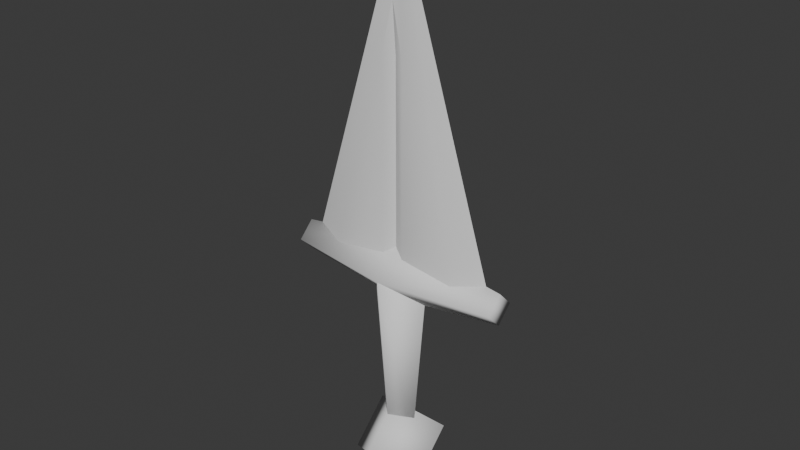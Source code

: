# Source: weapon_dagger.blend  (saved by Blender 4.0.36; exported with 4.5.12 LTS)
import bpy
from mathutils import Matrix  # noqa: F401  (used for matrix-valued properties, if any)

bpy.ops.wm.read_factory_settings(use_empty=True)
scene = bpy.context.scene
scene.name = 'Scene'

# ---- collections
col_collection = bpy.data.collections.new('Collection'); scene.collection.children.link(col_collection)

# ---- node groups
ng_auto_smooth = bpy.data.node_groups.new('Auto Smooth', 'GeometryNodeTree')
_s = ng_auto_smooth.interface.new_socket(name='Geometry', in_out='OUTPUT', socket_type='NodeSocketGeometry')
_s = ng_auto_smooth.interface.new_socket(name='Geometry', in_out='INPUT', socket_type='NodeSocketGeometry')
_s = ng_auto_smooth.interface.new_socket(name='Angle', in_out='INPUT', socket_type='NodeSocketFloat')
_s.subtype = 'ANGLE'
_s.min_value = 0.0
_s.max_value = 3.142
ng_auto_smooth.is_modifier = True
_N = ng_auto_smooth.nodes; _L = ng_auto_smooth.links
n0 = _N.new('NodeGroupOutput'); n0.name = 'Group Output'; n0.location = (480, -100)
n1 = _N.new('NodeGroupInput'); n1.name = 'Group Input'; n1.location = (-420, -300)
n2 = _N.new('NodeGroupInput'); n2.name = 'Group Input.001'; n2.location = (-60, -100)
n3 = _N.new('GeometryNodeSetShadeSmooth'); n3.name = 'Set Shade Smooth'; n3.location = (120, -100)
n3.domain = 'EDGE'
n4 = _N.new('GeometryNodeSetShadeSmooth'); n4.name = 'Set Shade Smooth.001'; n4.location = (300, -100)
n5 = _N.new('GeometryNodeInputMeshEdgeAngle'); n5.name = 'Edge Angle'; n5.location = (-420, -220)
n6 = _N.new('GeometryNodeInputEdgeSmooth'); n6.name = 'Is Edge Smooth'; n6.location = (-60, -160)
n7 = _N.new('GeometryNodeInputShadeSmooth'); n7.name = 'Is Face Smooth'; n7.location = (-240, -340)
n8 = _N.new('FunctionNodeBooleanMath'); n8.name = 'Boolean Math'; n8.location = (-60, -220)
n9 = _N.new('FunctionNodeCompare'); n9.name = 'Compare'; n9.location = (-240, -180)
n9.operation = 'LESS_EQUAL'
_L.new(n5.outputs[0], n9.inputs[0])
_L.new(n4.outputs[0], n0.inputs[0])
_L.new(n1.outputs[1], n9.inputs[1])
_L.new(n9.outputs[0], n8.inputs[0])
_L.new(n7.outputs[0], n8.inputs[1])
_L.new(n2.outputs[0], n3.inputs[0])
_L.new(n6.outputs[0], n3.inputs[1])
_L.new(n3.outputs[0], n4.inputs[0])
_L.new(n8.outputs[0], n3.inputs[2])
n0.is_active_output = True

# ---- world
world_world = bpy.data.worlds.new('World'); scene.world = world_world
world_world.use_nodes = True; world_world.node_tree.nodes.clear()
_N = world_world.node_tree.nodes; _L = world_world.node_tree.links
n0 = _N.new('ShaderNodeOutputWorld'); n0.name = 'World Output'; n0.location = (300, 300)
n1 = _N.new('ShaderNodeBackground'); n1.name = 'Background'; n1.location = (10, 300)
n1.inputs[0].default_value = (0.05088, 0.05088, 0.05088, 1.0)
_L.new(n1.outputs[0], n0.inputs[0])
n0.is_active_output = True
world_world.color = (0.05088, 0.05088, 0.05088)
world_world.use_sun_shadow = False
world_world.sun_shadow_jitter_overblur = 0.0

# ---- meshes
me_cube_002 = bpy.data.meshes.new('Cube.002')
me_cube_002.from_pydata([(3.725e-09, -0.08536, 0.01464), (0.07071, -0.03536, -0.03536), (-3.725e-09, -0.01464, 0.08536), (0.07071, 0.03536, 0.03536), (-0.07071, -0.03536, -0.03536), (3.725e-09, 0.01464, -0.08536), (-0.07071, 0.03536, 0.03536), (-3.725e-09, 0.08536, -0.01464)], [], [(0, 1, 3, 2), (2, 3, 7, 6), (6, 7, 5, 4), (4, 5, 1, 0), (2, 6, 4, 0), (7, 3, 1, 5)])
me_cube_002.polygons.foreach_set('use_smooth', [True] * 6)
_uv = me_cube_002.uv_layers.new(name='UVMap')
_uv.uv.foreach_set('vector', [0.375, 0.0, 0.625, 0.0, 0.625, 0.25, 0.375, 0.25, 0.375, 0.25, 0.625, 0.25, 0.625, 0.5, 0.375, 0.5, 0.375, 0.5, 0.625, 0.5, 0.625, 0.75, 0.375, 0.75, 0.375, 0.75, 0.625, 0.75, 0.625, 1.0, 0.375, 1.0, 0.125, 0.5, 0.375, 0.5, 0.375, 0.75, 0.125, 0.75, 0.625, 0.5, 0.875, 0.5, 0.875, 0.75, 0.625, 0.75])
me_cube_002.update()
me_cube_003 = bpy.data.meshes.new('Cube.003')
me_cube_003.from_pydata([(0.0, -0.02828, -0.04), (0.0, -0.05657, 0.3), (-0.02828, 0.0, -0.04), (-0.05657, 0.0, 0.3), (0.02828, 0.0, -0.04), (0.05657, 0.0, 0.3), (0.0, 0.02828, -0.04), (0.0, 0.05657, 0.3)], [], [(0, 1, 3, 2), (2, 3, 7, 6), (6, 7, 5, 4), (4, 5, 1, 0), (2, 6, 4, 0), (7, 3, 1, 5)])
me_cube_003.polygons.foreach_set('use_smooth', [True] * 6)
_uv = me_cube_003.uv_layers.new(name='UVMap')
_uv.uv.foreach_set('vector', [0.375, 0.0, 0.625, 0.0, 0.625, 0.25, 0.375, 0.25, 0.375, 0.25, 0.625, 0.25, 0.625, 0.5, 0.375, 0.5, 0.375, 0.5, 0.625, 0.5, 0.625, 0.75, 0.375, 0.75, 0.375, 0.75, 0.625, 0.75, 0.625, 1.0, 0.375, 1.0, 0.125, 0.5, 0.375, 0.5, 0.375, 0.75, 0.125, 0.75, 0.625, 0.5, 0.875, 0.5, 0.875, 0.75, 0.625, 0.75])
me_cube_003.update()
me_cube_005 = bpy.data.meshes.new('Cube.005')
me_cube_005.from_pydata([(-0.2, 0.0, -0.02828), (-0.2, -0.02828, 0.0), (-0.2, 0.02828, 0.0), (-0.2, 0.0, 0.02828), (0.2, 0.0, -0.02828), (0.2, -0.02828, 0.0), (0.2, 0.02828, 0.0), (0.2, 0.0, 0.02828), (0.0, 0.05657, 0.0), (0.0, 0.0, 0.05657), (0.0, 0.0, -0.05657), (0.0, -0.05657, 0.0)], [], [(0, 1, 3, 2), (8, 9, 7, 6), (6, 7, 5, 4), (10, 11, 1, 0), (8, 6, 4, 10), (9, 3, 1, 11), (7, 9, 11, 5), (2, 8, 10, 0), (4, 5, 11, 10), (2, 3, 9, 8)])
me_cube_005.polygons.foreach_set('use_smooth', [True] * 10)
_uv = me_cube_005.uv_layers.new(name='UVMap')
_uv.uv.foreach_set('vector', [0.375, 0.0, 0.625, 0.0, 0.625, 0.25, 0.375, 0.25, 0.375, 0.375, 0.625, 0.375, 0.625, 0.5, 0.375, 0.5, 0.375, 0.5, 0.625, 0.5, 0.625, 0.75, 0.375, 0.75, 0.375, 0.875, 0.625, 0.875, 0.625, 1.0, 0.375, 1.0, 0.25, 0.5, 0.375, 0.5, 0.375, 0.75, 0.25, 0.75, 0.75, 0.5, 0.875, 0.5, 0.875, 0.75, 0.75, 0.75, 0.625, 0.5, 0.75, 0.5, 0.75, 0.75, 0.625, 0.75, 0.125, 0.5, 0.25, 0.5, 0.25, 0.75, 0.125, 0.75, 0.375, 0.75, 0.625, 0.75, 0.625, 0.875, 0.375, 0.875, 0.375, 0.25, 0.625, 0.25, 0.625, 0.375, 0.375, 0.375])
me_cube_005.update()
me_cube_006 = bpy.data.meshes.new('Cube.006')
me_cube_006.from_pydata([(-0.12, -0.02, -0.04), (-0.12, 0.02, -0.04), (0.12, -0.02, -0.04), (0.12, 0.02, -0.04), (0.0, -0.01, -0.04), (0.0, -0.01, 0.3183), (-0.18, 0.0, -0.04), (0.0, 0.0, 0.54), (0.18, 0.0, -0.04), (0.0, 0.0, -0.04), (-0.02, -0.02, 0.3183), (0.02, -0.02, 0.3183), (0.0, -0.01742, 0.4093), (0.02, 0.02, 0.3183), (-0.02, 0.02, 0.3183), (0.0, 0.01742, 0.4093), (-0.02, 0.02, -0.04), (0.02, 0.02, -0.04), (0.0, 0.01, -0.04), (0.02, -0.02, -0.04), (-0.02, -0.02, -0.04), (0.0, -0.01, -0.04), (0.0, 0.01, 0.3183), (0.0, 0.01, -0.04)], [], [(13, 3, 17), (1, 14, 16), (2, 11, 19), (8, 7, 12, 11, 2), (6, 9, 21, 20, 0), (10, 20, 4, 5), (1, 16, 18, 9, 6), (3, 13, 15, 7, 8), (18, 17, 3, 8, 9), (9, 8, 2, 19, 21), (6, 7, 15, 14, 1), (10, 0, 20), (5, 11, 12), (22, 14, 15), (16, 23, 17, 18), (19, 4, 20, 21), (22, 23, 16, 14), (5, 4, 19, 11), (0, 10, 12, 7, 6), (13, 17, 23, 22), (13, 22, 15), (10, 5, 12)])
me_cube_006.polygons.foreach_set('use_smooth', [True] * 22)
_uv = me_cube_006.uv_layers.new(name='UVMap')
_uv.uv.foreach_set('vector', [0.5833, 0.5, 0.375, 0.5, 0.375, 0.3958, 0.375, 0.25, 0.5833, 0.4583, 0.375, 0.3542, 0.375, 0.75, 0.5833, 0.9583, 0.375, 0.8542, 0.375, 0.625, 0.625, 0.625, 0.625, 0.7339, 0.5833, 0.75, 0.375, 0.75, 0.125, 0.625, 0.25, 0.625, 0.25, 0.6875, 0.2292, 0.75, 0.125, 0.75, 0.5833, 1.0, 0.375, 0.8958, 0.375, 0.875, 0.5833, 0.9792, 0.125, 0.5, 0.2292, 0.5, 0.25, 0.5625, 0.25, 0.625, 0.125, 0.625, 0.375, 0.5, 0.5833, 0.5, 0.625, 0.5161, 0.625, 0.625, 0.375, 0.625, 0.25, 0.5625, 0.2708, 0.5, 0.375, 0.5, 0.375, 0.625, 0.25, 0.625, 0.25, 0.625, 0.375, 0.625, 0.375, 0.75, 0.2708, 0.75, 0.25, 0.6875, 0.375, 0.125, 0.625, 0.125, 0.625, 0.2339, 0.5833, 0.25, 0.375, 0.25, 0.5833, 1.0, 0.375, 1.0, 0.375, 0.8958, 0.5833, 0.9896, 0.5833, 0.9792, 0.625, 1.0, 0.5833, 0.4688, 0.5833, 0.4583, 0.625, 0.5, 0.2292, 0.5, 0.2396, 0.5, 0.25, 0.5, 0.25, 0.5625, 0.25, 0.75, 0.2396, 0.75, 0.2292, 0.75, 0.25, 0.6875, 0.5833, 0.4792, 0.375, 0.375, 0.375, 0.3542, 0.5833, 0.4583, 0.5833, 0.9792, 0.375, 0.875, 0.375, 0.8542, 0.5833, 0.9583, 0.375, 0.0, 0.5833, 0.0, 0.625, 0.0161, 0.625, 0.125, 0.375, 0.125, 0.5833, 0.5, 0.375, 0.3958, 0.375, 0.375, 0.5833, 0.4792, 0.5833, 0.4792, 0.5833, 0.4688, 0.625, 0.5, 0.5833, 1.0, 0.5833, 0.9896, 0.625, 1.0])
me_cube_006.update()

# ---- objects
ob_pummel = bpy.data.objects.new('Pummel', me_cube_002)
ob_handle = bpy.data.objects.new('Handle', me_cube_003)
ob_guard = bpy.data.objects.new('Guard', me_cube_005)
ob_blade = bpy.data.objects.new('Blade', me_cube_006)
ob_weapon_dagger = bpy.data.objects.new('weapon_dagger', None)

# ---- transforms, parenting, visibility, modifiers, constraints
ob_pummel.parent = ob_weapon_dagger
ob_pummel.location = (0.0, 0.0, 0.0)
ob_handle.parent = ob_weapon_dagger
ob_handle.location = (0.0, 0.0, 0.04)
ob_guard.parent = ob_weapon_dagger
ob_guard.location = (0.0, 0.0, 0.34)
ob_blade.parent = ob_weapon_dagger
ob_blade.location = (0.0, 0.0, 0.39)
_m = ob_blade.modifiers.new('Auto Smooth', 'NODES')
_m.node_group = ng_auto_smooth
_gi = [s.identifier for s in ng_auto_smooth.interface.items_tree if s.item_type == 'SOCKET' and s.in_out == 'INPUT']
_m[_gi[1]] = 0.74  # Angle
ob_weapon_dagger.location = (0.0, 0.0, 0.0)

# ---- collection membership
col_collection.objects.link(ob_pummel)
col_collection.objects.link(ob_handle)
col_collection.objects.link(ob_guard)
col_collection.objects.link(ob_blade)
col_collection.objects.link(ob_weapon_dagger)

# ---- scene / render settings (as saved in the file)
scene.frame_start = 1; scene.frame_end = 250; scene.frame_set(1)
scene.render.engine = 'BLENDER_EEVEE_NEXT'
scene.cycles.sampling_pattern = 'TABULATED_SOBOL'
bpy.context.view_layer.update()

# ---- added for rendering (the .blend has no active camera and no usable light): camera, sun
cam_auto = bpy.data.cameras.new('AutoCamera')
cam_auto.lens = 50.0
cam_auto.sensor_width = 36.0
cam_auto.clip_end = 1000.0
ob_auto_camera = bpy.data.objects.new('AutoCamera', cam_auto)
scene.collection.objects.link(ob_auto_camera)
ob_auto_camera.location = (1.02198, -1.22638, 1.23991)
ob_auto_camera.rotation_euler = (1.09748, -7.21219e-08, 0.694738)
scene.camera = ob_auto_camera
light_auto_sun = bpy.data.lights.new('AutoSun', 'SUN')
light_auto_sun.energy = 3.0
light_auto_sun.angle = 0.0523599
ob_auto_sun = bpy.data.objects.new('AutoSun', light_auto_sun)
scene.collection.objects.link(ob_auto_sun)
ob_auto_sun.rotation_euler = (0.872665, 0.174533, 0.523599)
bpy.context.view_layer.update()
